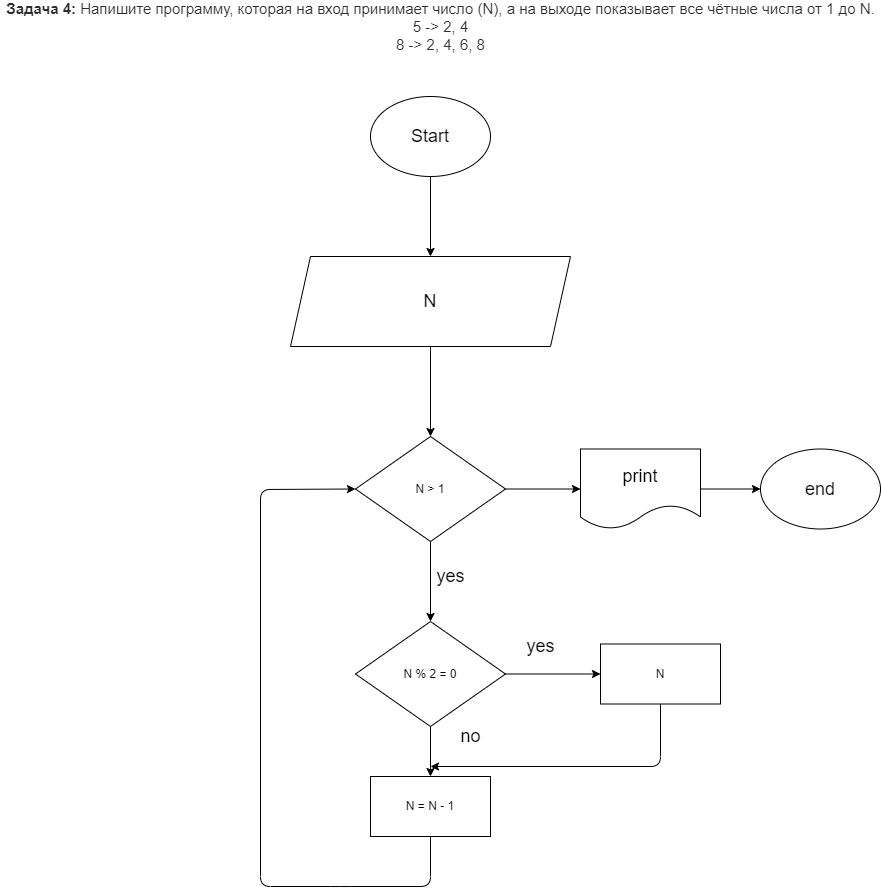

The diagram above was exported from draw.io. Its source (the exported page's mxGraphModel, read from the mxfile embedded in the PNG):
<mxGraphModel dx="1770" dy="520" grid="1" gridSize="10" guides="1" tooltips="1" connect="1" arrows="1" fold="1" page="1" pageScale="1" pageWidth="827" pageHeight="1169" math="0" shadow="0">
  <root>
    <mxCell id="0" />
    <mxCell id="1" parent="0" />
    <mxCell id="2" value="&lt;p style=&quot;box-sizing: border-box ; margin: 0px ; color: rgb(44 , 45 , 48) ; font-family: &amp;#34;roboto&amp;#34; , &amp;#34;san francisco&amp;#34; , &amp;#34;helvetica neue&amp;#34; , &amp;#34;helvetica&amp;#34; , &amp;#34;arial&amp;#34; ; font-size: 15px ; background-color: rgb(255 , 255 , 255)&quot;&gt;&lt;span style=&quot;box-sizing: border-box ; font-weight: 700&quot;&gt;Задача 4:&lt;/span&gt;&amp;nbsp;Напишите программу, которая на вход принимает число (N), а на выходе показывает все чётные числа от 1 до N.&lt;/p&gt;&lt;p style=&quot;box-sizing: border-box ; margin: 0px ; color: rgb(44 , 45 , 48) ; font-family: &amp;#34;roboto&amp;#34; , &amp;#34;san francisco&amp;#34; , &amp;#34;helvetica neue&amp;#34; , &amp;#34;helvetica&amp;#34; , &amp;#34;arial&amp;#34; ; font-size: 15px ; background-color: rgb(255 , 255 , 255)&quot;&gt;5 -&amp;gt; 2, 4&lt;br style=&quot;box-sizing: border-box&quot;&gt;8 -&amp;gt; 2, 4, 6, 8&lt;/p&gt;" style="text;html=1;align=center;verticalAlign=middle;resizable=0;points=[];autosize=1;strokeColor=none;fillColor=none;" vertex="1" parent="1">
      <mxGeometry x="-360" y="35" width="880" height="50" as="geometry" />
    </mxCell>
    <mxCell id="5" value="" style="edgeStyle=none;html=1;fontSize=18;" edge="1" parent="1" source="3" target="4">
      <mxGeometry relative="1" as="geometry" />
    </mxCell>
    <mxCell id="3" value="&lt;font style=&quot;font-size: 18px&quot;&gt;Start&lt;/font&gt;" style="ellipse;whiteSpace=wrap;html=1;" vertex="1" parent="1">
      <mxGeometry x="10" y="130" width="120" height="80" as="geometry" />
    </mxCell>
    <mxCell id="7" value="" style="edgeStyle=none;html=1;fontSize=18;" edge="1" parent="1" source="4" target="6">
      <mxGeometry relative="1" as="geometry" />
    </mxCell>
    <mxCell id="4" value="&lt;font style=&quot;font-size: 18px&quot;&gt;N&lt;/font&gt;" style="shape=parallelogram;perimeter=parallelogramPerimeter;whiteSpace=wrap;html=1;fixedSize=1;" vertex="1" parent="1">
      <mxGeometry x="-70" y="290" width="280" height="90" as="geometry" />
    </mxCell>
    <mxCell id="9" value="" style="edgeStyle=none;html=1;fontSize=18;" edge="1" parent="1" source="6" target="8">
      <mxGeometry relative="1" as="geometry" />
    </mxCell>
    <mxCell id="21" style="edgeStyle=none;html=1;exitX=1;exitY=0.5;exitDx=0;exitDy=0;fontSize=18;" edge="1" parent="1" source="6" target="22">
      <mxGeometry relative="1" as="geometry">
        <mxPoint x="220" y="523" as="targetPoint" />
      </mxGeometry>
    </mxCell>
    <mxCell id="6" value="N &amp;gt; 1" style="rhombus;whiteSpace=wrap;html=1;" vertex="1" parent="1">
      <mxGeometry x="-5" y="470" width="150" height="105" as="geometry" />
    </mxCell>
    <mxCell id="12" value="" style="edgeStyle=none;html=1;fontSize=18;" edge="1" parent="1" source="8" target="11">
      <mxGeometry relative="1" as="geometry" />
    </mxCell>
    <mxCell id="16" value="" style="edgeStyle=none;html=1;fontSize=18;" edge="1" parent="1" source="8" target="15">
      <mxGeometry relative="1" as="geometry" />
    </mxCell>
    <mxCell id="8" value="N % 2 = 0" style="rhombus;whiteSpace=wrap;html=1;" vertex="1" parent="1">
      <mxGeometry x="-5" y="655" width="150" height="105" as="geometry" />
    </mxCell>
    <mxCell id="20" style="edgeStyle=none;html=1;exitX=0.5;exitY=1;exitDx=0;exitDy=0;fontSize=18;" edge="1" parent="1" source="11">
      <mxGeometry relative="1" as="geometry">
        <mxPoint x="70" y="800" as="targetPoint" />
        <Array as="points">
          <mxPoint x="300" y="800" />
        </Array>
      </mxGeometry>
    </mxCell>
    <mxCell id="11" value="N" style="whiteSpace=wrap;html=1;" vertex="1" parent="1">
      <mxGeometry x="240" y="677.5" width="120" height="60" as="geometry" />
    </mxCell>
    <mxCell id="17" style="edgeStyle=none;html=1;exitX=0.5;exitY=1;exitDx=0;exitDy=0;fontSize=18;entryX=0;entryY=0.5;entryDx=0;entryDy=0;" edge="1" parent="1" source="15" target="6">
      <mxGeometry relative="1" as="geometry">
        <mxPoint x="-90" y="520" as="targetPoint" />
        <Array as="points">
          <mxPoint x="70" y="920" />
          <mxPoint x="-20" y="920" />
          <mxPoint x="-100" y="920" />
          <mxPoint x="-100" y="523" />
        </Array>
      </mxGeometry>
    </mxCell>
    <mxCell id="15" value="N = N - 1" style="whiteSpace=wrap;html=1;" vertex="1" parent="1">
      <mxGeometry x="10" y="810" width="120" height="60" as="geometry" />
    </mxCell>
    <mxCell id="18" value="yes" style="text;html=1;align=center;verticalAlign=middle;resizable=0;points=[];autosize=1;strokeColor=none;fillColor=none;fontSize=18;" vertex="1" parent="1">
      <mxGeometry x="70" y="595" width="40" height="30" as="geometry" />
    </mxCell>
    <mxCell id="19" value="yes" style="text;html=1;align=center;verticalAlign=middle;resizable=0;points=[];autosize=1;strokeColor=none;fillColor=none;fontSize=18;" vertex="1" parent="1">
      <mxGeometry x="160" y="665" width="40" height="30" as="geometry" />
    </mxCell>
    <mxCell id="24" value="" style="edgeStyle=none;html=1;fontSize=18;" edge="1" parent="1" source="22" target="23">
      <mxGeometry relative="1" as="geometry" />
    </mxCell>
    <mxCell id="22" value="print" style="shape=document;whiteSpace=wrap;html=1;boundedLbl=1;fontSize=18;" vertex="1" parent="1">
      <mxGeometry x="220" y="482.5" width="120" height="80" as="geometry" />
    </mxCell>
    <mxCell id="23" value="end" style="ellipse;whiteSpace=wrap;html=1;fontSize=18;" vertex="1" parent="1">
      <mxGeometry x="400" y="482.5" width="120" height="80" as="geometry" />
    </mxCell>
    <mxCell id="25" value="no" style="text;html=1;align=center;verticalAlign=middle;resizable=0;points=[];autosize=1;strokeColor=none;fillColor=none;fontSize=18;" vertex="1" parent="1">
      <mxGeometry x="90" y="755" width="40" height="30" as="geometry" />
    </mxCell>
  </root>
</mxGraphModel>